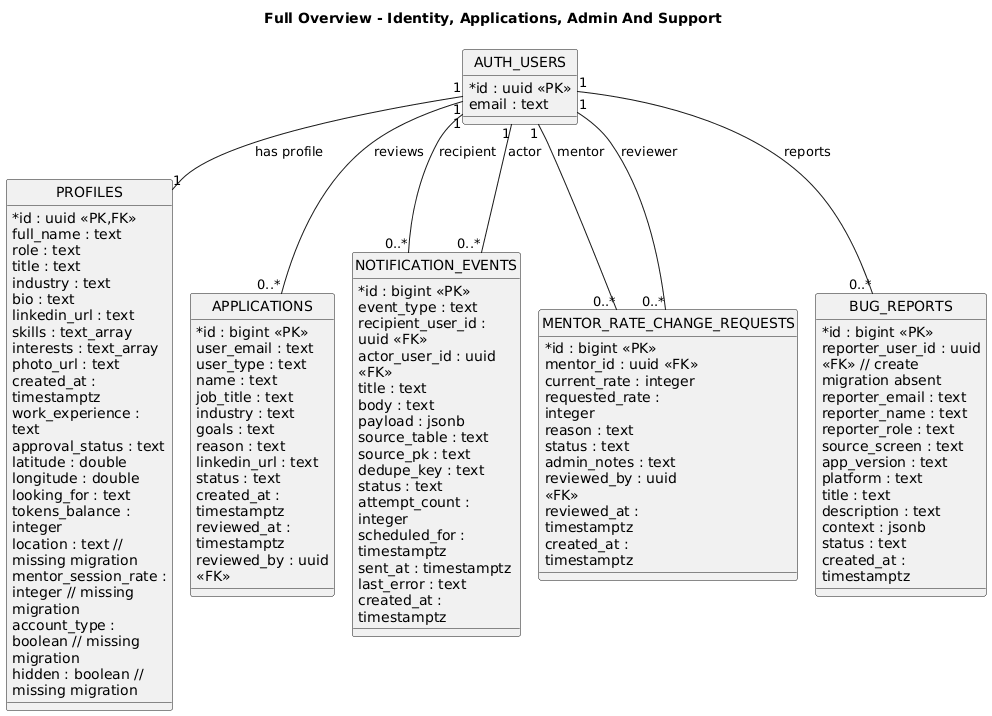

The diagram above was rendered by PlantUML. Its source (embedded in the PNG):
@startuml
title Full Overview - Identity, Applications, Admin And Support
!pragma layout smetana
top to bottom direction
hide circle
skinparam linetype ortho
skinparam shadowing false
skinparam classAttributeIconSize 0
skinparam nodesep 30
skinparam ranksep 55
skinparam wrapWidth 160

class AUTH_USERS {
  *id : uuid <<PK>>
   email : text
}

class PROFILES {
  *id : uuid <<PK,FK>>
   full_name : text
   role : text
   title : text
   industry : text
   bio : text
   linkedin_url : text
   skills : text_array
   interests : text_array
   photo_url : text
   created_at : timestamptz
   work_experience : text
   approval_status : text
   latitude : double
   longitude : double
   looking_for : text
   tokens_balance : integer
   location : text // missing migration
   mentor_session_rate : integer // missing migration
   account_type : boolean // missing migration
   hidden : boolean // missing migration
}

class APPLICATIONS {
  *id : bigint <<PK>>
   user_email : text
   user_type : text
   name : text
   job_title : text
   industry : text
   goals : text
   reason : text
   linkedin_url : text
   status : text
   created_at : timestamptz
   reviewed_at : timestamptz
   reviewed_by : uuid <<FK>>
}

class NOTIFICATION_EVENTS {
  *id : bigint <<PK>>
   event_type : text
   recipient_user_id : uuid <<FK>>
   actor_user_id : uuid <<FK>>
   title : text
   body : text
   payload : jsonb
   source_table : text
   source_pk : text
   dedupe_key : text
   status : text
   attempt_count : integer
   scheduled_for : timestamptz
   sent_at : timestamptz
   last_error : text
   created_at : timestamptz
}

class MENTOR_RATE_CHANGE_REQUESTS {
  *id : bigint <<PK>>
   mentor_id : uuid <<FK>>
   current_rate : integer
   requested_rate : integer
   reason : text
   status : text
   admin_notes : text
   reviewed_by : uuid <<FK>>
   reviewed_at : timestamptz
   created_at : timestamptz
}

class BUG_REPORTS {
  *id : bigint <<PK>>
   reporter_user_id : uuid <<FK>> // create migration absent
   reporter_email : text
   reporter_name : text
   reporter_role : text
   source_screen : text
   app_version : text
   platform : text
   title : text
   description : text
   context : jsonb
   status : text
   created_at : timestamptz
}

AUTH_USERS "1" -- "1" PROFILES : has profile
AUTH_USERS "1" -- "0..*" APPLICATIONS : reviews
AUTH_USERS "1" -- "0..*" NOTIFICATION_EVENTS : recipient
AUTH_USERS "1" -- "0..*" NOTIFICATION_EVENTS : actor
AUTH_USERS "1" -- "0..*" MENTOR_RATE_CHANGE_REQUESTS : mentor
AUTH_USERS "1" -- "0..*" MENTOR_RATE_CHANGE_REQUESTS : reviewer
AUTH_USERS "1" -- "0..*" BUG_REPORTS : reports
@enduml